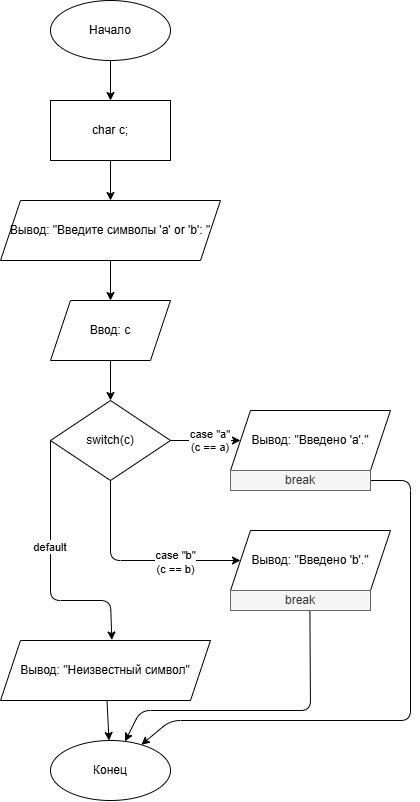

The diagram above was exported from draw.io. Its source (the exported page's mxGraphModel, read from the mxfile embedded in the PNG):
<mxGraphModel dx="1493" dy="775" grid="1" gridSize="10" guides="1" tooltips="1" connect="1" arrows="1" fold="1" page="1" pageScale="1" pageWidth="827" pageHeight="1169" math="0" shadow="0">
  <root>
    <mxCell id="0" />
    <mxCell id="1" parent="0" />
    <mxCell id="2" parent="1" style="ellipse;whiteSpace=wrap;html=1;" value="Начало" vertex="1">
      <mxGeometry height="60" width="120" x="360" y="40" as="geometry" />
    </mxCell>
    <mxCell id="3" parent="1" style="rounded=0;whiteSpace=wrap;html=1;" value="char c;" vertex="1">
      <mxGeometry height="60" width="120" x="360" y="140" as="geometry" />
    </mxCell>
    <mxCell id="4" parent="1" style="shape=parallelogram;perimeter=parallelogramPerimeter;whiteSpace=wrap;html=1;fixedSize=1;" value="Вывод: &amp;quot;Введите символы 'a' or 'b': &amp;quot;" vertex="1">
      <mxGeometry height="60" width="220" x="310" y="240" as="geometry" />
    </mxCell>
    <mxCell id="5" parent="1" style="shape=parallelogram;perimeter=parallelogramPerimeter;whiteSpace=wrap;html=1;fixedSize=1;" value="Ввод: c" vertex="1">
      <mxGeometry height="60" width="120" x="360" y="340" as="geometry" />
    </mxCell>
    <mxCell id="6" parent="1" style="rhombus;whiteSpace=wrap;html=1;" value="switch(c)" vertex="1">
      <mxGeometry height="80" width="120" x="360" y="440" as="geometry" />
    </mxCell>
    <mxCell id="7" parent="1" style="shape=parallelogram;perimeter=parallelogramPerimeter;whiteSpace=wrap;html=1;fixedSize=1;" value="Вывод: &amp;quot;Введено 'a'.&amp;quot;" vertex="1">
      <mxGeometry height="60" width="160" x="540" y="450" as="geometry" />
    </mxCell>
    <mxCell id="9" parent="1" style="shape=parallelogram;perimeter=parallelogramPerimeter;whiteSpace=wrap;html=1;fixedSize=1;" value="Вывод: &amp;quot;Введено 'b'.&amp;quot;" vertex="1">
      <mxGeometry height="60" width="160" x="540" y="570" as="geometry" />
    </mxCell>
    <mxCell id="10" parent="1" style="shape=parallelogram;perimeter=parallelogramPerimeter;whiteSpace=wrap;html=1;fixedSize=1;" value="Вывод: &amp;quot;Неизвестный символ&amp;quot;" vertex="1">
      <mxGeometry height="60" width="210" x="310" y="680" as="geometry" />
    </mxCell>
    <mxCell id="11" parent="1" style="ellipse;whiteSpace=wrap;html=1;" value="Конец" vertex="1">
      <mxGeometry height="60" width="120" x="360" y="780" as="geometry" />
    </mxCell>
    <mxCell id="12" edge="1" parent="1" source="2" target="3">
      <mxGeometry relative="1" as="geometry" />
    </mxCell>
    <mxCell id="13" edge="1" parent="1" source="3" target="4">
      <mxGeometry relative="1" as="geometry" />
    </mxCell>
    <mxCell id="14" edge="1" parent="1" source="4" target="5">
      <mxGeometry relative="1" as="geometry" />
    </mxCell>
    <mxCell id="15" edge="1" parent="1" source="5" target="6">
      <mxGeometry relative="1" as="geometry" />
    </mxCell>
    <mxCell id="16" edge="1" parent="1" source="6" target="7" value="case &quot;a&quot;&#10;(c == a)">
      <mxGeometry relative="1" x="0.1429" as="geometry">
        <mxPoint as="offset" />
      </mxGeometry>
    </mxCell>
    <mxCell id="17" edge="1" parent="1" style="entryX=0;entryY=0.5;entryDx=0;entryDy=0;" value="">
      <mxGeometry relative="1" x="-0.619" as="geometry">
        <Array as="points">
          <mxPoint x="420" y="600" />
        </Array>
        <mxPoint x="420" y="520.0000000000001" as="sourcePoint" />
        <mxPoint x="550" y="600" as="targetPoint" />
      </mxGeometry>
    </mxCell>
    <mxCell id="gXj__zx_5XBvfS1dY_Pl-22" connectable="0" parent="17" style="edgeLabel;html=1;align=center;verticalAlign=middle;resizable=0;points=[];inheritText=1;" value="case &quot;b&quot;&lt;div&gt;(c == b)&lt;/div&gt;" vertex="1">
      <mxGeometry relative="1" x="0.3714" y="-1" as="geometry">
        <mxPoint as="offset" />
      </mxGeometry>
    </mxCell>
    <mxCell id="19" edge="1" parent="1" source="6" style="exitX=0;exitY=0.5;exitDx=0;exitDy=0;entryX=0.53;entryY=-0.008;entryDx=0;entryDy=0;entryPerimeter=0;" target="10" value="default">
      <mxGeometry relative="1" x="-0.1832" as="geometry">
        <Array as="points">
          <mxPoint x="360" y="640" />
          <mxPoint x="420" y="640" />
        </Array>
        <mxPoint x="420" y="640" as="sourcePoint" />
      </mxGeometry>
    </mxCell>
    <mxCell id="20" edge="1" parent="1" source="10" target="11">
      <mxGeometry relative="1" as="geometry" />
    </mxCell>
    <mxCell id="21" edge="1" parent="1" source="gXj__zx_5XBvfS1dY_Pl-23" style="exitX=1;exitY=0.5;exitDx=0;exitDy=0;" target="11">
      <mxGeometry relative="1" x="-0.1094" as="geometry">
        <Array as="points">
          <mxPoint x="720" y="520" />
          <mxPoint x="720" y="760" />
          <mxPoint x="480" y="760" />
        </Array>
      </mxGeometry>
    </mxCell>
    <mxCell id="22" edge="1" parent="1" source="gXj__zx_5XBvfS1dY_Pl-24" style="exitX=0.567;exitY=0.908;exitDx=0;exitDy=0;exitPerimeter=0;" target="11">
      <mxGeometry relative="1" x="-0.061" as="geometry">
        <Array as="points">
          <mxPoint x="620" y="750" />
          <mxPoint x="450" y="750" />
        </Array>
        <mxPoint x="620" y="670" as="sourcePoint" />
      </mxGeometry>
    </mxCell>
    <mxCell id="gXj__zx_5XBvfS1dY_Pl-23" parent="1" style="html=1;whiteSpace=wrap;fillColor=#f5f5f5;fontColor=#333333;strokeColor=#666666;" value="break" vertex="1">
      <mxGeometry height="20" width="140" x="540" y="510" as="geometry" />
    </mxCell>
    <mxCell id="gXj__zx_5XBvfS1dY_Pl-24" parent="1" style="html=1;whiteSpace=wrap;fillColor=#f5f5f5;fontColor=#333333;strokeColor=#666666;" value="break" vertex="1">
      <mxGeometry height="20" width="140" x="540" y="630" as="geometry" />
    </mxCell>
  </root>
</mxGraphModel>